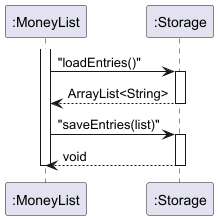

The diagram above was rendered by PlantUML. Its source (embedded in the PNG):
@startuml Storage_Sequence_Corrected
participant MoneyList as ":MoneyList"
participant Storage as ":Storage"

activate MoneyList
MoneyList -> Storage : "loadEntries()"
activate Storage
Storage --> MoneyList : ArrayList<String>
deactivate Storage

MoneyList -> Storage : "saveEntries(list)"
activate Storage
Storage --> MoneyList : void
deactivate Storage
deactivate MoneyList
@enduml